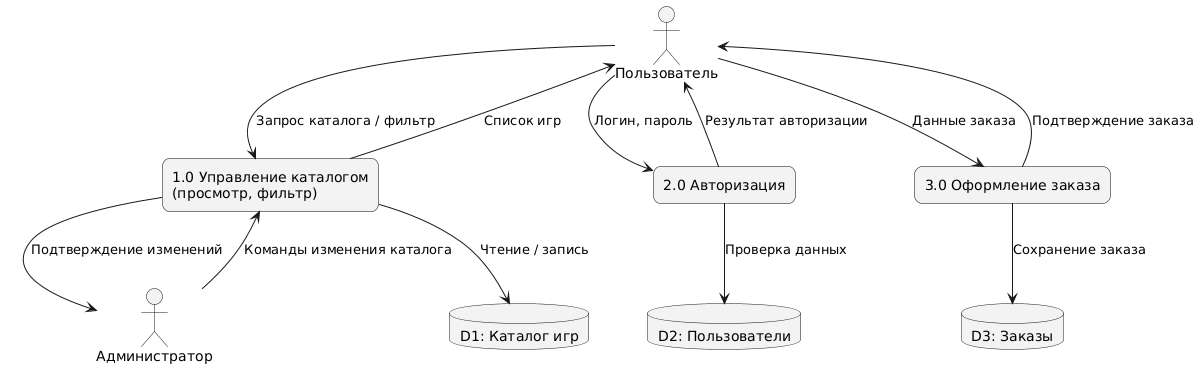

The diagram above was rendered by PlantUML. Its source (embedded in the PNG):
@startuml
' Настройки
skinparam rectangle {
  BackgroundColor #F3F3F3
  BorderColor black
  RoundCorner 15
}
skinparam note {
  BackgroundColor #FFFFCC
  BorderColor black
}

' Внешние сущности
actor "Пользователь" as User
actor "Администратор" as Admin

' Процессы
rectangle "1.0 Управление каталогом\n(просмотр, фильтр)" as P1
rectangle "2.0 Авторизация" as P2
rectangle "3.0 Оформление заказа" as P3

' Хранилища данных
database "D1: Каталог игр" as D1
database "D2: Пользователи" as D2
database "D3: Заказы" as D3

' Потоки данных
User --> P1 : Запрос каталога / фильтр
P1 --> User : Список игр

User --> P2 : Логин, пароль
P2 --> User : Результат авторизации

User --> P3 : Данные заказа
P3 --> User : Подтверждение заказа

Admin --> P1 : Команды изменения каталога
P1 --> Admin : Подтверждение изменений

P1 --> D1 : Чтение / запись
P2 --> D2 : Проверка данных
P3 --> D3 : Сохранение заказа
@enduml